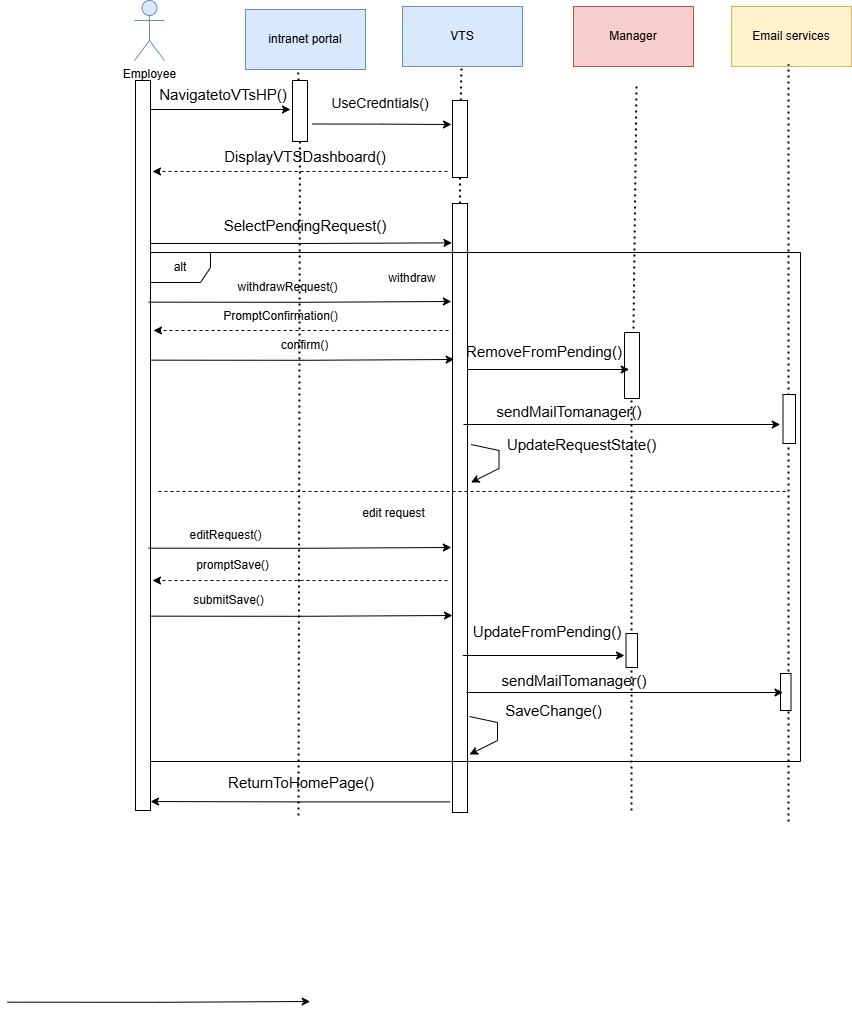

The diagram above was exported from draw.io. Its source (the exported page's mxGraphModel, read from the mxfile embedded in the PNG):
<mxGraphModel dx="2084" dy="1140" grid="0" gridSize="10" guides="1" tooltips="1" connect="1" arrows="1" fold="1" page="1" pageScale="1" pageWidth="1600" pageHeight="2100" math="0" shadow="0">
  <root>
    <mxCell id="0" />
    <mxCell id="1" parent="0" />
    <mxCell id="s-vv9mnYYZVAHASkdEOr-1" value="Employee" style="shape=umlActor;verticalLabelPosition=bottom;verticalAlign=top;html=1;outlineConnect=0;fillColor=#dae8fc;strokeColor=#6c8ebf;" parent="1" vertex="1">
      <mxGeometry x="162" y="175" width="30" height="60" as="geometry" />
    </mxCell>
    <mxCell id="s-vv9mnYYZVAHASkdEOr-7" value="" style="endArrow=none;dashed=1;html=1;dashPattern=1 2;strokeWidth=2;rounded=0;" parent="1" source="s-vv9mnYYZVAHASkdEOr-10" edge="1">
      <mxGeometry width="50" height="50" relative="1" as="geometry">
        <mxPoint x="172" y="452" as="sourcePoint" />
        <mxPoint x="172" y="256" as="targetPoint" />
      </mxGeometry>
    </mxCell>
    <mxCell id="s-vv9mnYYZVAHASkdEOr-11" value="intranet portal" style="rounded=0;whiteSpace=wrap;html=1;fillColor=#dae8fc;strokeColor=#6c8ebf;" parent="1" vertex="1">
      <mxGeometry x="273" y="184" width="120" height="60" as="geometry" />
    </mxCell>
    <mxCell id="s-vv9mnYYZVAHASkdEOr-12" value="VTS" style="rounded=0;whiteSpace=wrap;html=1;fillColor=#dae8fc;strokeColor=#6c8ebf;" parent="1" vertex="1">
      <mxGeometry x="430" y="181" width="120" height="60" as="geometry" />
    </mxCell>
    <mxCell id="s-vv9mnYYZVAHASkdEOr-13" value="" style="endArrow=none;dashed=1;html=1;dashPattern=1 2;strokeWidth=2;rounded=0;" parent="1" source="s-vv9mnYYZVAHASkdEOr-18" edge="1">
      <mxGeometry width="50" height="50" relative="1" as="geometry">
        <mxPoint x="326" y="507" as="sourcePoint" />
        <mxPoint x="325.63" y="246" as="targetPoint" />
      </mxGeometry>
    </mxCell>
    <mxCell id="s-vv9mnYYZVAHASkdEOr-15" value="" style="endArrow=none;dashed=1;html=1;dashPattern=1 2;strokeWidth=2;rounded=0;" parent="1" target="s-vv9mnYYZVAHASkdEOr-10" edge="1">
      <mxGeometry width="50" height="50" relative="1" as="geometry">
        <mxPoint x="172" y="452" as="sourcePoint" />
        <mxPoint x="172" y="256" as="targetPoint" />
      </mxGeometry>
    </mxCell>
    <mxCell id="s-vv9mnYYZVAHASkdEOr-17" style="edgeStyle=orthogonalEdgeStyle;rounded=0;orthogonalLoop=1;jettySize=auto;html=1;" parent="1" edge="1">
      <mxGeometry relative="1" as="geometry">
        <mxPoint x="318" y="284" as="targetPoint" />
        <mxPoint x="177" y="284" as="sourcePoint" />
      </mxGeometry>
    </mxCell>
    <mxCell id="s-vv9mnYYZVAHASkdEOr-10" value="" style="rounded=0;whiteSpace=wrap;html=1;" parent="1" vertex="1">
      <mxGeometry x="163" y="255" width="15" height="730" as="geometry" />
    </mxCell>
    <mxCell id="s-vv9mnYYZVAHASkdEOr-16" value="" style="endArrow=none;dashed=1;html=1;dashPattern=1 2;strokeWidth=2;rounded=0;" parent="1" source="s-vv9mnYYZVAHASkdEOr-24" edge="1">
      <mxGeometry width="50" height="50" relative="1" as="geometry">
        <mxPoint x="489.37" y="502" as="sourcePoint" />
        <mxPoint x="489" y="241" as="targetPoint" />
      </mxGeometry>
    </mxCell>
    <mxCell id="s-vv9mnYYZVAHASkdEOr-19" value="" style="endArrow=none;dashed=1;html=1;dashPattern=1 2;strokeWidth=2;rounded=0;" parent="1" target="s-vv9mnYYZVAHASkdEOr-18" edge="1">
      <mxGeometry width="50" height="50" relative="1" as="geometry">
        <mxPoint x="326" y="990" as="sourcePoint" />
        <mxPoint x="325.63" y="246" as="targetPoint" />
      </mxGeometry>
    </mxCell>
    <mxCell id="s-vv9mnYYZVAHASkdEOr-21" style="edgeStyle=orthogonalEdgeStyle;rounded=0;orthogonalLoop=1;jettySize=auto;html=1;" parent="1" edge="1">
      <mxGeometry relative="1" as="geometry">
        <mxPoint x="479" y="299" as="targetPoint" />
        <mxPoint x="340" y="298.4999999999999" as="sourcePoint" />
      </mxGeometry>
    </mxCell>
    <mxCell id="s-vv9mnYYZVAHASkdEOr-18" value="" style="rounded=0;whiteSpace=wrap;html=1;" parent="1" vertex="1">
      <mxGeometry x="320" y="255" width="15" height="61" as="geometry" />
    </mxCell>
    <mxCell id="s-vv9mnYYZVAHASkdEOr-20" value="NavigatetoVTsHP()" style="text;html=1;whiteSpace=wrap;strokeColor=none;fillColor=none;align=center;verticalAlign=middle;rounded=0;fontSize=15;" parent="1" vertex="1">
      <mxGeometry x="175" y="254" width="152" height="30" as="geometry" />
    </mxCell>
    <mxCell id="s-vv9mnYYZVAHASkdEOr-22" value="Manager" style="rounded=0;whiteSpace=wrap;html=1;fillColor=#f8cecc;strokeColor=#b85450;" parent="1" vertex="1">
      <mxGeometry x="601" y="181" width="120" height="60" as="geometry" />
    </mxCell>
    <mxCell id="s-vv9mnYYZVAHASkdEOr-23" value="Email services" style="rounded=0;whiteSpace=wrap;html=1;fillColor=#fff2cc;strokeColor=#d6b656;" parent="1" vertex="1">
      <mxGeometry x="759" y="181" width="120" height="60" as="geometry" />
    </mxCell>
    <mxCell id="s-vv9mnYYZVAHASkdEOr-25" value="" style="endArrow=none;dashed=1;html=1;dashPattern=1 2;strokeWidth=2;rounded=0;" parent="1" source="s-vv9mnYYZVAHASkdEOr-31" target="s-vv9mnYYZVAHASkdEOr-24" edge="1">
      <mxGeometry width="50" height="50" relative="1" as="geometry">
        <mxPoint x="489" y="640" as="sourcePoint" />
        <mxPoint x="489" y="241" as="targetPoint" />
      </mxGeometry>
    </mxCell>
    <mxCell id="s-vv9mnYYZVAHASkdEOr-24" value="" style="rounded=0;whiteSpace=wrap;html=1;" parent="1" vertex="1">
      <mxGeometry x="480" y="275" width="15" height="77" as="geometry" />
    </mxCell>
    <mxCell id="s-vv9mnYYZVAHASkdEOr-26" value="UseCredntials()" style="text;html=1;whiteSpace=wrap;strokeColor=none;fillColor=none;align=center;verticalAlign=middle;rounded=0;fontSize=14;" parent="1" vertex="1">
      <mxGeometry x="332" y="263" width="152" height="30" as="geometry" />
    </mxCell>
    <mxCell id="s-vv9mnYYZVAHASkdEOr-27" value="" style="endArrow=classic;html=1;rounded=0;dashed=1;" parent="1" edge="1">
      <mxGeometry width="50" height="50" relative="1" as="geometry">
        <mxPoint x="475" y="346" as="sourcePoint" />
        <mxPoint x="180" y="346" as="targetPoint" />
      </mxGeometry>
    </mxCell>
    <mxCell id="s-vv9mnYYZVAHASkdEOr-28" value="DisplayVTSDashboard()" style="text;html=1;whiteSpace=wrap;strokeColor=none;fillColor=none;align=center;verticalAlign=middle;rounded=0;fontSize=15;" parent="1" vertex="1">
      <mxGeometry x="224" y="316" width="218" height="30" as="geometry" />
    </mxCell>
    <mxCell id="s-vv9mnYYZVAHASkdEOr-29" value="" style="endArrow=none;dashed=1;html=1;dashPattern=1 2;strokeWidth=2;rounded=0;" parent="1" edge="1">
      <mxGeometry width="50" height="50" relative="1" as="geometry">
        <mxPoint x="660.9769911504422" y="503" as="sourcePoint" />
        <mxPoint x="664" y="259" as="targetPoint" />
      </mxGeometry>
    </mxCell>
    <mxCell id="s-vv9mnYYZVAHASkdEOr-30" value="" style="endArrow=none;dashed=1;html=1;dashPattern=1 2;strokeWidth=2;rounded=0;" parent="1" edge="1">
      <mxGeometry width="50" height="50" relative="1" as="geometry">
        <mxPoint x="816" y="996" as="sourcePoint" />
        <mxPoint x="816" y="239" as="targetPoint" />
      </mxGeometry>
    </mxCell>
    <mxCell id="s-vv9mnYYZVAHASkdEOr-32" value="" style="endArrow=none;dashed=1;html=1;dashPattern=1 2;strokeWidth=2;rounded=0;" parent="1" target="s-vv9mnYYZVAHASkdEOr-31" edge="1">
      <mxGeometry width="50" height="50" relative="1" as="geometry">
        <mxPoint x="489" y="985" as="sourcePoint" />
        <mxPoint x="488" y="352" as="targetPoint" />
      </mxGeometry>
    </mxCell>
    <mxCell id="s-vv9mnYYZVAHASkdEOr-31" value="" style="rounded=0;whiteSpace=wrap;html=1;" parent="1" vertex="1">
      <mxGeometry x="480" y="378" width="15" height="609" as="geometry" />
    </mxCell>
    <mxCell id="s-vv9mnYYZVAHASkdEOr-33" style="edgeStyle=orthogonalEdgeStyle;rounded=0;orthogonalLoop=1;jettySize=auto;html=1;entryX=-0.036;entryY=0.428;entryDx=0;entryDy=0;entryPerimeter=0;" parent="1" edge="1">
      <mxGeometry relative="1" as="geometry">
        <mxPoint x="178" y="417.9999999999998" as="sourcePoint" />
        <mxPoint x="479.46000000000004" y="417.3399999999999" as="targetPoint" />
      </mxGeometry>
    </mxCell>
    <mxCell id="s-vv9mnYYZVAHASkdEOr-35" value="SelectPendingRequest()" style="text;html=1;whiteSpace=wrap;strokeColor=none;fillColor=none;align=center;verticalAlign=middle;rounded=0;fontSize=15;" parent="1" vertex="1">
      <mxGeometry x="207" y="385" width="252" height="30" as="geometry" />
    </mxCell>
    <mxCell id="s-vv9mnYYZVAHASkdEOr-39" style="edgeStyle=orthogonalEdgeStyle;rounded=0;orthogonalLoop=1;jettySize=auto;html=1;entryX=0.046;entryY=0.428;entryDx=0;entryDy=0;entryPerimeter=0;" parent="1" edge="1">
      <mxGeometry relative="1" as="geometry">
        <mxPoint x="35" y="1176.6599999999999" as="sourcePoint" />
        <mxPoint x="337.69000000000005" y="1176" as="targetPoint" />
      </mxGeometry>
    </mxCell>
    <mxCell id="s-vv9mnYYZVAHASkdEOr-42" value="" style="endArrow=none;dashed=1;html=1;dashPattern=1 2;strokeWidth=2;rounded=0;" parent="1" edge="1">
      <mxGeometry width="50" height="50" relative="1" as="geometry">
        <mxPoint x="659" y="985" as="sourcePoint" />
        <mxPoint x="659" y="571" as="targetPoint" />
      </mxGeometry>
    </mxCell>
    <mxCell id="s-vv9mnYYZVAHASkdEOr-41" value="" style="rounded=0;whiteSpace=wrap;html=1;" parent="1" vertex="1">
      <mxGeometry x="652" y="507" width="15" height="66" as="geometry" />
    </mxCell>
    <mxCell id="s-vv9mnYYZVAHASkdEOr-49" value="" style="rounded=0;whiteSpace=wrap;html=1;" parent="1" vertex="1">
      <mxGeometry x="810.5" y="569" width="12.5" height="49" as="geometry" />
    </mxCell>
    <mxCell id="s-vv9mnYYZVAHASkdEOr-50" value="" style="endArrow=classic;html=1;rounded=0;" parent="1" edge="1">
      <mxGeometry width="50" height="50" relative="1" as="geometry">
        <mxPoint x="498.5" y="619" as="sourcePoint" />
        <mxPoint x="498.5" y="657" as="targetPoint" />
        <Array as="points">
          <mxPoint x="526.5" y="625" />
          <mxPoint x="526.5" y="643" />
        </Array>
      </mxGeometry>
    </mxCell>
    <mxCell id="s-vv9mnYYZVAHASkdEOr-51" value="UpdateRequestState()" style="text;html=1;whiteSpace=wrap;strokeColor=none;fillColor=none;align=center;verticalAlign=middle;rounded=0;strokeWidth=9;spacing=6;fontSize=15;" parent="1" vertex="1">
      <mxGeometry x="548" y="603" width="123" height="31" as="geometry" />
    </mxCell>
    <mxCell id="s-vv9mnYYZVAHASkdEOr-54" value="ReturnToHomePage()" style="text;html=1;whiteSpace=wrap;strokeColor=none;fillColor=none;align=center;verticalAlign=middle;rounded=0;strokeWidth=9;spacing=6;fontSize=15;" parent="1" vertex="1">
      <mxGeometry x="203" y="941" width="252" height="31" as="geometry" />
    </mxCell>
    <mxCell id="s-vv9mnYYZVAHASkdEOr-56" style="edgeStyle=orthogonalEdgeStyle;rounded=0;orthogonalLoop=1;jettySize=auto;html=1;entryX=1.159;entryY=0.618;entryDx=0;entryDy=0;entryPerimeter=0;" parent="1" edge="1">
      <mxGeometry relative="1" as="geometry">
        <mxPoint x="477.62" y="976.4015384615384" as="sourcePoint" />
        <mxPoint x="178.005" y="976.0400000000002" as="targetPoint" />
      </mxGeometry>
    </mxCell>
    <mxCell id="VP3ao7w3NKYy6Z7trn73-2" value="alt" style="shape=umlFrame;whiteSpace=wrap;html=1;pointerEvents=0;" vertex="1" parent="1">
      <mxGeometry x="178" y="427" width="650" height="509" as="geometry" />
    </mxCell>
    <mxCell id="VP3ao7w3NKYy6Z7trn73-4" value="withdraw" style="text;html=1;whiteSpace=wrap;strokeColor=none;fillColor=none;align=center;verticalAlign=middle;rounded=0;" vertex="1" parent="1">
      <mxGeometry x="410" y="438" width="60" height="30" as="geometry" />
    </mxCell>
    <mxCell id="VP3ao7w3NKYy6Z7trn73-7" style="edgeStyle=orthogonalEdgeStyle;rounded=0;orthogonalLoop=1;jettySize=auto;html=1;entryX=0.046;entryY=0.428;entryDx=0;entryDy=0;entryPerimeter=0;" edge="1" parent="1">
      <mxGeometry relative="1" as="geometry">
        <mxPoint x="176.15" y="476.65999999999985" as="sourcePoint" />
        <mxPoint x="478.84000000000003" y="476" as="targetPoint" />
      </mxGeometry>
    </mxCell>
    <mxCell id="VP3ao7w3NKYy6Z7trn73-8" value="withdrawRequest()" style="text;html=1;whiteSpace=wrap;strokeColor=none;fillColor=none;align=center;verticalAlign=middle;rounded=0;" vertex="1" parent="1">
      <mxGeometry x="249" y="447" width="133" height="30" as="geometry" />
    </mxCell>
    <mxCell id="VP3ao7w3NKYy6Z7trn73-9" value="" style="endArrow=classic;html=1;rounded=0;dashed=1;" edge="1" parent="1">
      <mxGeometry width="50" height="50" relative="1" as="geometry">
        <mxPoint x="476" y="505" as="sourcePoint" />
        <mxPoint x="181" y="505" as="targetPoint" />
      </mxGeometry>
    </mxCell>
    <mxCell id="VP3ao7w3NKYy6Z7trn73-10" value="PromptConfirmation()" style="text;html=1;whiteSpace=wrap;strokeColor=none;fillColor=none;align=center;verticalAlign=middle;rounded=0;" vertex="1" parent="1">
      <mxGeometry x="242" y="476" width="133" height="30" as="geometry" />
    </mxCell>
    <mxCell id="VP3ao7w3NKYy6Z7trn73-11" style="edgeStyle=orthogonalEdgeStyle;rounded=0;orthogonalLoop=1;jettySize=auto;html=1;entryX=0.046;entryY=0.428;entryDx=0;entryDy=0;entryPerimeter=0;" edge="1" parent="1">
      <mxGeometry relative="1" as="geometry">
        <mxPoint x="179" y="534.6599999999999" as="sourcePoint" />
        <mxPoint x="481.69000000000005" y="534" as="targetPoint" />
      </mxGeometry>
    </mxCell>
    <mxCell id="VP3ao7w3NKYy6Z7trn73-13" value="confirm()" style="text;html=1;whiteSpace=wrap;strokeColor=none;fillColor=none;align=center;verticalAlign=middle;rounded=0;" vertex="1" parent="1">
      <mxGeometry x="266" y="505" width="133" height="30" as="geometry" />
    </mxCell>
    <mxCell id="VP3ao7w3NKYy6Z7trn73-14" style="edgeStyle=orthogonalEdgeStyle;rounded=0;orthogonalLoop=1;jettySize=auto;html=1;" edge="1" parent="1">
      <mxGeometry relative="1" as="geometry">
        <mxPoint x="656.6923828125" y="544" as="targetPoint" />
        <mxPoint x="495" y="544" as="sourcePoint" />
      </mxGeometry>
    </mxCell>
    <mxCell id="VP3ao7w3NKYy6Z7trn73-15" value="RemoveFromPending()" style="text;html=1;whiteSpace=wrap;strokeColor=none;fillColor=none;align=center;verticalAlign=middle;rounded=0;strokeWidth=9;spacing=6;fontSize=15;" vertex="1" parent="1">
      <mxGeometry x="416" y="510" width="312" height="31" as="geometry" />
    </mxCell>
    <mxCell id="VP3ao7w3NKYy6Z7trn73-16" style="edgeStyle=orthogonalEdgeStyle;rounded=0;orthogonalLoop=1;jettySize=auto;html=1;" edge="1" parent="1">
      <mxGeometry relative="1" as="geometry">
        <mxPoint x="807.769287109375" y="599" as="targetPoint" />
        <mxPoint x="491" y="599" as="sourcePoint" />
      </mxGeometry>
    </mxCell>
    <mxCell id="VP3ao7w3NKYy6Z7trn73-17" value="sendMailTomanager()" style="text;html=1;whiteSpace=wrap;strokeColor=none;fillColor=none;align=center;verticalAlign=middle;rounded=0;strokeWidth=9;spacing=6;fontSize=15;" vertex="1" parent="1">
      <mxGeometry x="471" y="576" width="252" height="19" as="geometry" />
    </mxCell>
    <mxCell id="VP3ao7w3NKYy6Z7trn73-20" value="" style="endArrow=none;dashed=1;html=1;rounded=0;" edge="1" parent="1">
      <mxGeometry width="50" height="50" relative="1" as="geometry">
        <mxPoint x="813" y="666" as="sourcePoint" />
        <mxPoint x="183" y="666" as="targetPoint" />
      </mxGeometry>
    </mxCell>
    <mxCell id="VP3ao7w3NKYy6Z7trn73-21" value="edit request" style="text;html=1;whiteSpace=wrap;strokeColor=none;fillColor=none;align=center;verticalAlign=middle;rounded=0;" vertex="1" parent="1">
      <mxGeometry x="372" y="673" width="99" height="30" as="geometry" />
    </mxCell>
    <mxCell id="VP3ao7w3NKYy6Z7trn73-22" style="edgeStyle=orthogonalEdgeStyle;rounded=0;orthogonalLoop=1;jettySize=auto;html=1;entryX=0.046;entryY=0.428;entryDx=0;entryDy=0;entryPerimeter=0;" edge="1" parent="1">
      <mxGeometry relative="1" as="geometry">
        <mxPoint x="176.16" y="722.6599999999999" as="sourcePoint" />
        <mxPoint x="478.85" y="722" as="targetPoint" />
      </mxGeometry>
    </mxCell>
    <mxCell id="VP3ao7w3NKYy6Z7trn73-23" value="editRequest()" style="text;html=1;whiteSpace=wrap;strokeColor=none;fillColor=none;align=center;verticalAlign=middle;rounded=0;" vertex="1" parent="1">
      <mxGeometry x="187" y="695" width="133" height="30" as="geometry" />
    </mxCell>
    <mxCell id="VP3ao7w3NKYy6Z7trn73-24" value="" style="endArrow=classic;html=1;rounded=0;dashed=1;" edge="1" parent="1">
      <mxGeometry width="50" height="50" relative="1" as="geometry">
        <mxPoint x="475" y="755" as="sourcePoint" />
        <mxPoint x="180" y="755" as="targetPoint" />
      </mxGeometry>
    </mxCell>
    <mxCell id="VP3ao7w3NKYy6Z7trn73-25" value="promptSave()" style="text;html=1;whiteSpace=wrap;strokeColor=none;fillColor=none;align=center;verticalAlign=middle;rounded=0;" vertex="1" parent="1">
      <mxGeometry x="194" y="725" width="133" height="30" as="geometry" />
    </mxCell>
    <mxCell id="VP3ao7w3NKYy6Z7trn73-26" style="edgeStyle=orthogonalEdgeStyle;rounded=0;orthogonalLoop=1;jettySize=auto;html=1;entryX=0.046;entryY=0.428;entryDx=0;entryDy=0;entryPerimeter=0;" edge="1" parent="1">
      <mxGeometry relative="1" as="geometry">
        <mxPoint x="177.31" y="790.6599999999999" as="sourcePoint" />
        <mxPoint x="480.00000000000006" y="790" as="targetPoint" />
      </mxGeometry>
    </mxCell>
    <mxCell id="VP3ao7w3NKYy6Z7trn73-27" value="submitSave()" style="text;html=1;whiteSpace=wrap;strokeColor=none;fillColor=none;align=center;verticalAlign=middle;rounded=0;" vertex="1" parent="1">
      <mxGeometry x="190" y="760" width="133" height="30" as="geometry" />
    </mxCell>
    <mxCell id="VP3ao7w3NKYy6Z7trn73-28" value="" style="rounded=0;whiteSpace=wrap;html=1;" vertex="1" parent="1">
      <mxGeometry x="653.5" y="808" width="11.5" height="34" as="geometry" />
    </mxCell>
    <mxCell id="VP3ao7w3NKYy6Z7trn73-29" value="UpdateFromPending()" style="text;html=1;whiteSpace=wrap;strokeColor=none;fillColor=none;align=center;verticalAlign=middle;rounded=0;strokeWidth=9;spacing=6;fontSize=15;" vertex="1" parent="1">
      <mxGeometry x="419" y="790" width="312" height="31" as="geometry" />
    </mxCell>
    <mxCell id="VP3ao7w3NKYy6Z7trn73-31" style="edgeStyle=orthogonalEdgeStyle;rounded=0;orthogonalLoop=1;jettySize=auto;html=1;" edge="1" parent="1">
      <mxGeometry relative="1" as="geometry">
        <mxPoint x="652.0023828125" y="830" as="targetPoint" />
        <mxPoint x="490.31" y="830" as="sourcePoint" />
      </mxGeometry>
    </mxCell>
    <mxCell id="VP3ao7w3NKYy6Z7trn73-32" value="" style="rounded=0;whiteSpace=wrap;html=1;" vertex="1" parent="1">
      <mxGeometry x="808" y="848" width="10.5" height="37" as="geometry" />
    </mxCell>
    <mxCell id="VP3ao7w3NKYy6Z7trn73-33" value="sendMailTomanager()" style="text;html=1;whiteSpace=wrap;strokeColor=none;fillColor=none;align=center;verticalAlign=middle;rounded=0;strokeWidth=9;spacing=6;fontSize=15;" vertex="1" parent="1">
      <mxGeometry x="476" y="845" width="252" height="19" as="geometry" />
    </mxCell>
    <mxCell id="VP3ao7w3NKYy6Z7trn73-35" style="edgeStyle=orthogonalEdgeStyle;rounded=0;orthogonalLoop=1;jettySize=auto;html=1;" edge="1" parent="1">
      <mxGeometry relative="1" as="geometry">
        <mxPoint x="810.499287109375" y="867" as="targetPoint" />
        <mxPoint x="493.73" y="867" as="sourcePoint" />
      </mxGeometry>
    </mxCell>
    <mxCell id="VP3ao7w3NKYy6Z7trn73-36" value="" style="endArrow=classic;html=1;rounded=0;" edge="1" parent="1">
      <mxGeometry width="50" height="50" relative="1" as="geometry">
        <mxPoint x="497" y="891" as="sourcePoint" />
        <mxPoint x="497" y="929" as="targetPoint" />
        <Array as="points">
          <mxPoint x="525" y="897" />
          <mxPoint x="525" y="915" />
        </Array>
      </mxGeometry>
    </mxCell>
    <mxCell id="VP3ao7w3NKYy6Z7trn73-37" value="SaveChange()" style="text;html=1;whiteSpace=wrap;strokeColor=none;fillColor=none;align=center;verticalAlign=middle;rounded=0;strokeWidth=9;spacing=6;fontSize=15;" vertex="1" parent="1">
      <mxGeometry x="520" y="869" width="123" height="31" as="geometry" />
    </mxCell>
  </root>
</mxGraphModel>